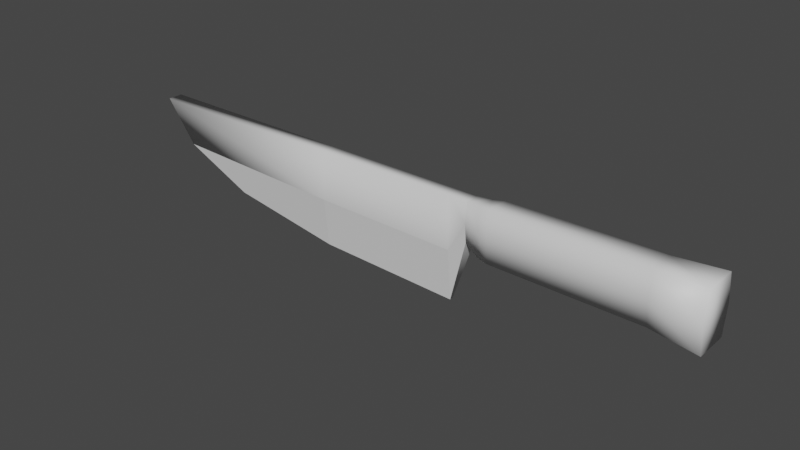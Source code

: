 # Source: knife.blend  (saved by Blender 3.2.14; exported with 4.5.12 LTS)
import bpy
from mathutils import Matrix  # noqa: F401  (used for matrix-valued properties, if any)

bpy.ops.wm.read_factory_settings(use_empty=True)
scene = bpy.context.scene
scene.name = 'Scene'

# ---- collections
col_collection = bpy.data.collections.new('Collection'); scene.collection.children.link(col_collection)

# ---- materials (node trees are filled in below, after node groups)
mat_handle = bpy.data.materials.new('Handle')
mat_handle.use_transparent_shadow = False
mat_blade = bpy.data.materials.new('Blade')
mat_blade.use_transparent_shadow = False

# ---- material node trees
mat_handle.use_nodes = True; mat_handle.node_tree.nodes.clear()
_N = mat_handle.node_tree.nodes; _L = mat_handle.node_tree.links
n0 = _N.new('ShaderNodeBsdfPrincipled'); n0.name = 'Principled BSDF'; n0.location = (10, 300)
n0.distribution = 'GGX'
n0.subsurface_method = 'RANDOM_WALK_SKIN'
n0.inputs[3].default_value = 1.45
n0.inputs[27].default_value = (0.0, 0.0, 0.0, 1.0)
n0.inputs[28].default_value = 1.0
n1 = _N.new('ShaderNodeOutputMaterial'); n1.name = 'Material Output'; n1.location = (300, 300)
_L.new(n0.outputs[0], n1.inputs[0])
n1.is_active_output = True
mat_blade.use_nodes = True; mat_blade.node_tree.nodes.clear()
_N = mat_blade.node_tree.nodes; _L = mat_blade.node_tree.links
n0 = _N.new('ShaderNodeBsdfPrincipled'); n0.name = 'Principled BSDF'; n0.location = (10, 300)
n0.distribution = 'GGX'
n0.subsurface_method = 'RANDOM_WALK_SKIN'
n0.inputs[3].default_value = 1.45
n0.inputs[27].default_value = (0.0, 0.0, 0.0, 1.0)
n0.inputs[28].default_value = 1.0
n1 = _N.new('ShaderNodeOutputMaterial'); n1.name = 'Material Output'; n1.location = (300, 300)
_L.new(n0.outputs[0], n1.inputs[0])
n1.is_active_output = True

# ---- world
world_world = bpy.data.worlds.new('World'); scene.world = world_world
world_world.use_nodes = True; world_world.node_tree.nodes.clear()
_N = world_world.node_tree.nodes; _L = world_world.node_tree.links
n0 = _N.new('ShaderNodeOutputWorld'); n0.name = 'World Output'; n0.location = (300, 300)
n1 = _N.new('ShaderNodeBackground'); n1.name = 'Background'; n1.location = (10, 300)
n1.inputs[0].default_value = (0.05088, 0.05088, 0.05088, 1.0)
_L.new(n1.outputs[0], n0.inputs[0])
n0.is_active_output = True
world_world.color = (0.05088, 0.05088, 0.05088)
world_world.use_sun_shadow = False
world_world.sun_shadow_jitter_overblur = 0.0

# ---- meshes
me_plane = bpy.data.meshes.new('Plane')
me_plane.from_pydata([(-1.463, 0.08426, 0.2599), (1.0, 0.04503, -0.4511), (-0.7952, 0.04503, -0.2797), (1.0, 0.08426, 0.2599), (1.132, 0.08426, -0.0007228), (1.132, 0.08426, 0.2599), (1.227, 0.09735, -0.06242), (1.227, 0.09735, 0.2645), (1.132, -0.01865, -0.0007228), (1.132, -0.01865, 0.2599), (-0.7952, 0.02059, -0.2797), (1.0, 0.02059, -0.4511), (1.0, -0.01865, 0.2599), (-1.463, -0.01865, 0.2599), (1.227, -0.03174, -0.06242), (1.227, -0.03174, 0.2645), (0.003036, 0.04503, -0.4131), (1.192e-07, 0.08426, 0.2599), (0.003036, 0.02059, -0.4131), (1.192e-07, -0.01865, 0.2599), (1.305, 0.1117, -0.07066), (1.305, 0.1117, 0.2727), (1.305, -0.04604, -0.07066), (1.305, -0.04604, 0.2727), (2.651, 0.1497, -0.1043), (2.651, 0.1497, 0.2864), (2.651, -0.08404, -0.1043), (2.651, -0.08404, 0.2864), (2.332, -0.06261, -0.07066), (2.332, -0.06261, 0.2727), (2.332, 0.1282, 0.2727), (2.332, 0.1282, -0.07066), (1.132, 0.09779, 0.1296), (1.0, 0.0808, -0.0956), (-1.25, 0.0808, -0.02903), (1.227, 0.1143, 0.101), (1.132, -0.03218, 0.1296), (1.0, -0.01519, -0.0956), (-1.25, -0.01519, -0.02903), (1.227, -0.0487, 0.101), (0.001518, -0.01519, -0.07661), (0.001518, 0.0808, -0.07661), (1.305, 0.1324, 0.101), (1.305, -0.06677, 0.101), (2.651, 0.1804, 0.09106), (2.651, -0.1148, 0.09106), (2.332, 0.1533, 0.101), (2.332, -0.08769, 0.101)], [], [(41, 33, 1, 16), (33, 32, 4, 1), (32, 35, 6, 4), (40, 18, 11, 37), (37, 11, 8, 36), (36, 8, 14, 39), (7, 5, 9, 15), (1, 4, 8, 11), (17, 0, 13, 19), (4, 6, 14, 8), (7, 15, 23, 21), (5, 3, 12, 9), (34, 2, 10, 38), (16, 1, 11, 18), (2, 16, 18, 10), (3, 17, 19, 12), (38, 10, 18, 40), (34, 41, 16, 2), (39, 14, 22, 43), (14, 6, 20, 22), (35, 7, 21, 42), (42, 46, 31, 20), (47, 28, 26, 45), (44, 25, 27, 45), (30, 29, 27, 25), (46, 30, 25, 44), (28, 31, 24, 26), (43, 47, 29, 23), (22, 20, 31, 28), (23, 29, 30, 21), (22, 28, 47, 43), (31, 46, 44, 24), (24, 44, 45, 26), (29, 47, 45, 27), (21, 30, 46, 42), (6, 35, 42, 20), (15, 39, 43, 23), (0, 17, 41, 34), (13, 38, 40, 19), (0, 34, 38, 13), (9, 36, 39, 15), (12, 37, 36, 9), (19, 40, 37, 12), (5, 7, 35, 32), (3, 5, 32, 33), (17, 3, 33, 41)])
me_plane.polygons.foreach_set('use_smooth', [0, 0, 1, 0, 0, 1, 1, 1, 1, 1, 1, 1, 1, 1, 1, 1, 0, 0, 1, 1, 1, 1, 1, 1, 1, 1, 1, 1, 1, 1, 1, 1, 1, 1, 1, 1, 1, 1, 1, 1, 1, 1, 1, 1, 1, 1])
me_plane.polygons.foreach_set('material_index', [1, 1, 0, 1, 1, 0, 0, 1, 1, 0, 0, 1, 1, 1, 1, 1, 1, 1, 0, 0, 0, 0, 0, 0, 0, 0, 0, 0, 0, 0, 0, 0, 0, 0, 0, 0, 0, 1, 1, 1, 0, 1, 1, 0, 1, 1])
_k = set([(4, 8), (4, 32), (5, 9), (5, 32), (8, 36), (9, 36)])
me_plane.attributes.new('sharp_edge', 'BOOLEAN', 'EDGE').data.foreach_set('value', [ (min(e.vertices), max(e.vertices)) in _k for e in me_plane.edges])
_uv = me_plane.uv_layers.new(name='UVMap')
_uv.uv.foreach_set('vector', [0.1235, 0.374, 0.09264, 0.6534, 0.00685, 0.6293, 0.02484, 0.3682, 0.09264, 0.6534, 0.1506, 0.7132, 0.1092, 0.7023, 0.00685, 0.6293, 0.994, 0.1032, 0.9675, 0.09067, 0.9744, 0.04359, 0.9999, 0.06508, 0.3523, 0.3887, 0.4487, 0.3921, 0.4487, 0.6963, 0.3398, 0.6909, 0.3398, 0.6909, 0.4487, 0.6963, 0.3083, 0.73, 0.2675, 0.7276, 0.9886, 0.2133, 0.9877, 0.254, 0.9582, 0.2655, 0.96, 0.2219, 0.9599, 0.1375, 0.9878, 0.1418, 0.9863, 0.173, 0.9583, 0.1747, 0.00685, 0.6293, 0.1092, 0.7023, 0.091, 0.7237, 0.0001012, 0.6324, 0.2237, 0.3796, 0.2385, 0.03398, 0.2631, 0.0001012, 0.2591, 0.3816, 0.9999, 0.2828, 0.9698, 0.2999, 0.9582, 0.2655, 0.9877, 0.254, 0.9599, 0.1375, 0.9583, 0.1747, 0.9359, 0.1758, 0.9382, 0.134, 0.1933, 0.7202, 0.1994, 0.6793, 0.2306, 0.6829, 0.2261, 0.7241, 0.1669, 0.04312, 0.08568, 0.1446, 0.07936, 0.1418, 0.1522, 0.01888, 0.02484, 0.3682, 0.00685, 0.6293, 0.0001012, 0.6324, 0.01732, 0.367, 0.08568, 0.1446, 0.02484, 0.3682, 0.01732, 0.367, 0.07936, 0.1418, 0.1994, 0.6793, 0.2237, 0.3796, 0.2591, 0.3816, 0.2306, 0.6829, 0.3388, 0.05388, 0.407, 0.1727, 0.4487, 0.3921, 0.3523, 0.3887, 0.1669, 0.04312, 0.1235, 0.374, 0.02484, 0.3682, 0.08568, 0.1446, 0.96, 0.2219, 0.9582, 0.2655, 0.9378, 0.2677, 0.9378, 0.2222, 0.9582, 0.2655, 0.9698, 0.2999, 0.9479, 0.3104, 0.9378, 0.2677, 0.9675, 0.09067, 0.9599, 0.1375, 0.9382, 0.134, 0.9452, 0.08726, 0.9452, 0.08726, 0.6561, 0.0684, 0.661, 0.0192, 0.9516, 0.0386, 0.6504, 0.226, 0.6515, 0.2768, 0.559, 0.2852, 0.5583, 0.2304, 0.5063, 0.09948, 0.5601, 0.1103, 0.5573, 0.1752, 0.5028, 0.1814, 0.6514, 0.1185, 0.6496, 0.1752, 0.5573, 0.1752, 0.5601, 0.1103, 0.6561, 0.0684, 0.6514, 0.1185, 0.5601, 0.1103, 0.5658, 0.05536, 0.6515, 0.2768, 0.6577, 0.3313, 0.5687, 0.3507, 0.559, 0.2852, 0.9378, 0.2222, 0.6504, 0.226, 0.6496, 0.1752, 0.9359, 0.1758, 0.9378, 0.2677, 0.9479, 0.3104, 0.6577, 0.3313, 0.6515, 0.2768, 0.9359, 0.1758, 0.6496, 0.1752, 0.6514, 0.1185, 0.9382, 0.134, 0.9378, 0.2677, 0.6515, 0.2768, 0.6504, 0.226, 0.9378, 0.2222, 0.661, 0.0192, 0.6561, 0.0684, 0.5658, 0.05536, 0.5725, 0.0001012, 0.4517, 0.1057, 0.5063, 0.09948, 0.5028, 0.1814, 0.4489, 0.1705, 0.6496, 0.1752, 0.6504, 0.226, 0.5583, 0.2304, 0.5573, 0.1752, 0.9382, 0.134, 0.6514, 0.1185, 0.6561, 0.0684, 0.9452, 0.08726, 0.9744, 0.04359, 0.9675, 0.09067, 0.9452, 0.08726, 0.9516, 0.0386, 0.9583, 0.1747, 0.96, 0.2219, 0.9378, 0.2222, 0.9359, 0.1758, 0.2385, 0.03398, 0.2237, 0.3796, 0.1235, 0.374, 0.1669, 0.04312, 0.2631, 0.0001012, 0.3388, 0.05388, 0.3523, 0.3887, 0.2591, 0.3816, 0.2385, 0.03398, 0.1669, 0.04312, 0.1522, 0.01888, 0.2631, 0.0001012, 0.9863, 0.173, 0.9886, 0.2133, 0.96, 0.2219, 0.9583, 0.1747, 0.2306, 0.6829, 0.3398, 0.6909, 0.2675, 0.7276, 0.2261, 0.7241, 0.2591, 0.3816, 0.3523, 0.3887, 0.3398, 0.6909, 0.2306, 0.6829, 0.9878, 0.1418, 0.9599, 0.1375, 0.9675, 0.09067, 0.994, 0.1032, 0.1994, 0.6793, 0.1933, 0.7202, 0.1506, 0.7132, 0.09264, 0.6534, 0.2237, 0.3796, 0.1994, 0.6793, 0.09264, 0.6534, 0.1235, 0.374])
me_plane.materials.append(mat_handle)
me_plane.materials.append(mat_blade)
me_plane.update()

# ---- objects
ob_plane = bpy.data.objects.new('Plane', me_plane)

# ---- transforms, parenting, visibility, modifiers, constraints
ob_plane.location = (0.0, 0.0, 0.0)

# ---- collection membership
col_collection.objects.link(ob_plane)

# ---- scene / render settings (as saved in the file)
scene.frame_start = 1; scene.frame_end = 250; scene.frame_set(1)
scene.render.engine = 'BLENDER_EEVEE_NEXT'
scene.cycles.sampling_pattern = 'TABULATED_SOBOL'
scene.cycles.use_light_tree = False
scene.view_settings.view_transform = 'Filmic'
bpy.context.view_layer.update()

# ---- added for rendering (the .blend has no active camera and no usable light): camera, sun
cam_auto = bpy.data.cameras.new('AutoCamera')
cam_auto.lens = 50.0
cam_auto.sensor_width = 36.0
cam_auto.clip_end = 1000.0
ob_auto_camera = bpy.data.objects.new('AutoCamera', cam_auto)
scene.collection.objects.link(ob_auto_camera)
ob_auto_camera.location = (4.47103, -4.61928, 3.01903)
ob_auto_camera.rotation_euler = (1.09748, -7.21219e-08, 0.694738)
scene.camera = ob_auto_camera
light_auto_sun = bpy.data.lights.new('AutoSun', 'SUN')
light_auto_sun.energy = 3.0
light_auto_sun.angle = 0.0523599
ob_auto_sun = bpy.data.objects.new('AutoSun', light_auto_sun)
scene.collection.objects.link(ob_auto_sun)
ob_auto_sun.rotation_euler = (0.872665, 0.174533, 0.523599)
bpy.context.view_layer.update()
